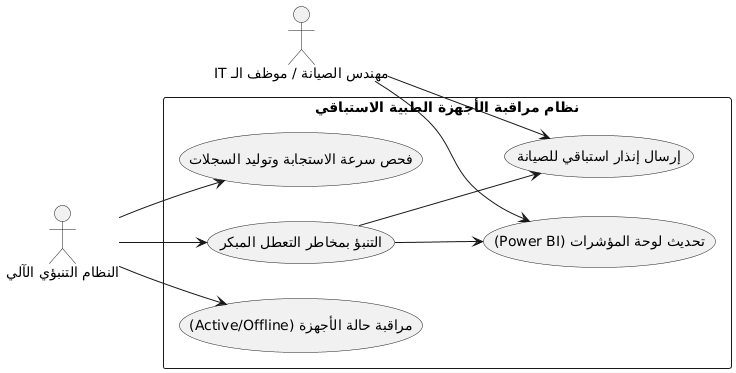

The diagram above was rendered by PlantUML. Its source (embedded in the PNG):
@startuml
left to right direction
skinparam packageStyle rectangle

actor "مهندس الصيانة / موظف الـ IT" as IT
actor "النظام التنبؤي الآلي" as System

rectangle "نظام مراقبة الأجهزة الطبية الاستباقي" {
    usecase "مراقبة حالة الأجهزة (Active/Offline)" as UC1
    usecase "فحص سرعة الاستجابة وتوليد السجلات" as UC2
    usecase "التنبؤ بمخاطر التعطل المبكر" as UC3
    usecase "تحديث لوحة المؤشرات (Power BI)" as UC4
    usecase "إرسال إنذار استباقي للصيانة" as UC5
}

IT --> UC4
IT --> UC5
System --> UC1
System --> UC2
System --> UC3
UC3 --> UC4
UC3 --> UC5
@enduml